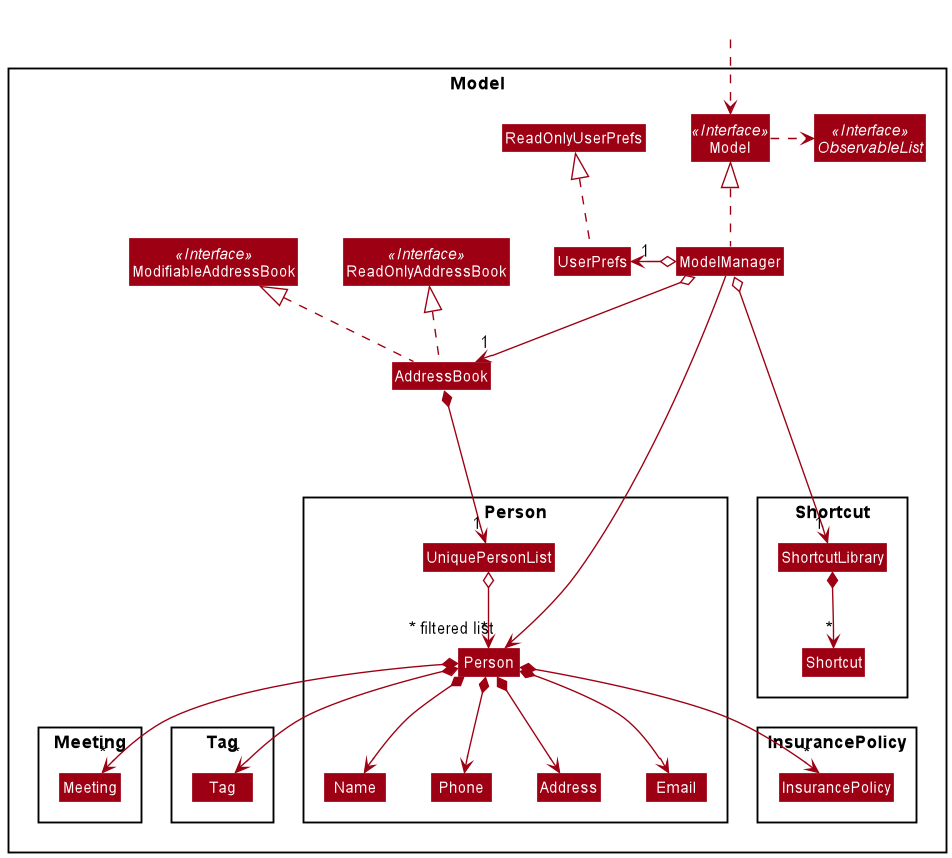

The diagram above was rendered by PlantUML. Its source (embedded in the PNG):
@startuml
!include style.puml
skinparam arrowThickness 1.1
skinparam arrowColor MODEL_COLOR
skinparam classBackgroundColor MODEL_COLOR

Package Model <<Rectangle>>{
Interface ModifiableAddressBook <<Interface>>
Interface ReadOnlyAddressBook <<Interface>>
Interface Model <<Interface>>
Interface ObservableList <<Interface>>
Class AddressBook
Class ModifiableAddressBook
Class ReadOnlyAddressBook
Class Model
Class ModelManager
Class UserPrefs
Class ReadOnlyUserPrefs

Package Person {
Class Person
Class Address
Class Email
Class Name
Class Phone
Class UniquePersonList
}

Package Tag {
Class Tag
}

Package InsurancePolicy {
Class InsurancePolicy
}

Package Meeting {
Class Meeting
}

Package Shortcut {
Class Shortcut
Class ShortcutLibrary
}
}

Class HiddenOutside #FFFFFF
HiddenOutside ..> Model

AddressBook .up.|> ModifiableAddressBook
AddressBook .up.|> ReadOnlyAddressBook

ModelManager .up.|> Model
Model .right.> ObservableList
ModelManager o--> "1" AddressBook
ModelManager o-left-> "1" UserPrefs
ModelManager o-right-> "1" ShortcutLibrary
UserPrefs .up.|> ReadOnlyUserPrefs

AddressBook *--> "1" UniquePersonList
UniquePersonList o--> "*" Person
Person *--> Name
Person *--> Phone
Person *--> Email
Person *--> Address
Person *--> "*" Tag
Person *--> "*" InsurancePolicy
Person *--> "*" Meeting

ShortcutLibrary *--> "*" Shortcut

Name -[hidden]right-> Phone
Phone -[hidden]right-> Address
Address -[hidden]right-> Email
Meeting -[hidden]right-> Tag
UniquePersonList -[hidden]right-> ShortcutLibrary
Shortcut -[hidden]down-> InsurancePolicy

ModelManager ----->" ~* filtered list" Person
@enduml